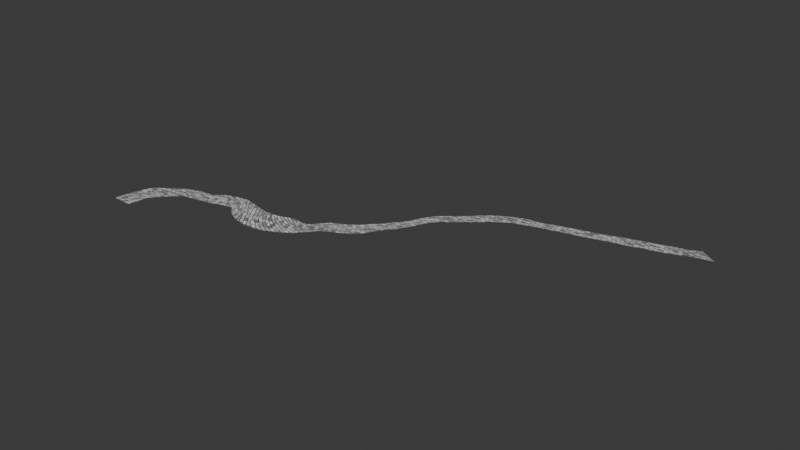 # Source: river2_dev.blend  (saved by Blender 4.5.91; exported with 4.5.12 LTS)
import bpy
from mathutils import Matrix  # noqa: F401  (used for matrix-valued properties, if any)

bpy.ops.wm.read_factory_settings(use_empty=True)
scene = bpy.context.scene
scene.name = 'Scene'

# ---- collections
col_collection = bpy.data.collections.new('Collection'); scene.collection.children.link(col_collection)

# ---- materials (node trees are filled in below, after node groups)
mat_material_001 = bpy.data.materials.new('Material.001')

# ---- material node trees
mat_material_001.use_nodes = True; mat_material_001.node_tree.nodes.clear()
_N = mat_material_001.node_tree.nodes; _L = mat_material_001.node_tree.links
n0 = _N.new('ShaderNodeBsdfPrincipled'); n0.name = 'Principled BSDF'; n0.location = (-200, 100)
n1 = _N.new('ShaderNodeOutputMaterial'); n1.name = 'Material Output'; n1.location = (200, 100)
n2 = _N.new('ShaderNodeTexBrick'); n2.name = 'Brick Texture'; n2.location = (-566, 156)
n3 = _N.new('ShaderNodeTexCoord'); n3.name = 'Texture Coordinate'; n3.location = (-909, 101)
_L.new(n0.outputs[0], n1.inputs[0])
_L.new(n2.outputs[0], n0.inputs[0])
_L.new(n3.outputs[2], n2.inputs[0])
n1.is_active_output = True

# ---- world
world_world = bpy.data.worlds.new('World'); scene.world = world_world
world_world.use_nodes = True; world_world.node_tree.nodes.clear()
_N = world_world.node_tree.nodes; _L = world_world.node_tree.links
n0 = _N.new('ShaderNodeOutputWorld'); n0.name = 'World Output'; n0.location = (200, 100)
n1 = _N.new('ShaderNodeBackground'); n1.name = 'Background'; n1.location = (-200, 100)
n1.inputs[0].default_value = (0.05088, 0.05088, 0.05088, 1.0)
_L.new(n1.outputs[0], n0.inputs[0])
n0.is_active_output = True
world_world.color = (0.05088, 0.05088, 0.05088)
world_world.sun_shadow_jitter_overblur = 0.0

# ---- meshes
me_plane_001 = bpy.data.meshes.new('Plane.001')
me_plane_001.from_pydata([(-3.623, 116.1, -1.434e-05), (-7.09, 113.9, -1.411e-05), (3.274, 1.282, 1.554e-07), (1.235, -2.748, 2.614e-07), (-0.4964, 3.701, 1.087e-07), (-2.551, -0.09405, 2.092e-07), (-1.412, 5.68, 8.991e-08), (-5.121, 2.52, 2.642e-07), (-2.506, 8.448, 2.871e-08), (-5.983, 6.676, 1.538e-07), (-3.272, 10.32, 1.892e-08), (-6.563, 9.946, 5.875e-08), (-6.488, 12.59, 3.688e-08), (-2.698, 12.17, 9.61e-09), (-2.015, 14.99, -3.066e-07), (-5.286, 15.71, -1.828e-07), (-1.652, 17.28, -4.506e-07), (-5.815, 18.28, -4.655e-07), (-1.398, 20.08, -6.264e-07), (-5.735, 20.95, -7.237e-07), (-0.8054, 22.02, -7.649e-07), (-4.943, 23.89, -9.363e-07), (1.797, 23.2, -8.565e-07), (-2.888, 26.68, -1.128e-06), (3.521, 24.55, -9.449e-07), (-0.9301, 29.31, -1.365e-06), (5.46, 27.05, -1.132e-06), (-0.3362, 30.86, -1.492e-06), (0.0143, 31.76, -1.569e-06), (6.374, 29.5, -1.333e-06), (6.772, 31.68, -1.52e-06), (0.231, 32.98, -1.672e-06), (6.75, 33.54, -1.691e-06), (0.2975, 34.5, -1.803e-06), (6.783, 35.72, -1.852e-06), (0.5946, 36.12, -1.919e-06), (6.303, 37.63, -2.026e-06), (1.42, 37.5, -2.012e-06), (5.621, 39.25, -2.216e-06), (1.983, 38.91, -2.131e-06), (5.091, 40.55, -2.194e-06), (1.902, 40.0, -2.266e-06), (4.258, 41.99, -2.387e-06), (1.073, 41.39, -2.389e-06), (0.2749, 43.14, -2.509e-06), (3.94, 43.88, -2.565e-06), (3.96, 46.03, -2.698e-06), (0.1781, 45.73, -2.669e-06), (3.644, 48.02, -2.861e-06), (-0.04172, 47.47, -2.801e-06), (-0.4153, 49.18, -2.984e-06), (3.018, 50.47, -3.1e-06), (-1.302, 51.07, -3.225e-06), (1.438, 52.67, -3.401e-06), (-2.027, 53.12, -3.422e-06), (0.3045, 54.5, -3.6e-06), (-2.982, 54.83, -3.6e-06), (-0.5195, 56.48, -3.793e-06), (-3.94, 56.71, -3.791e-06), (-1.876, 58.19, -3.99e-06), (-4.828, 58.31, -3.977e-06), (-2.901, 59.59, -4.123e-06), (-6.198, 59.63, -4.251e-06), (-4.123, 60.87, -4.32e-06), (-5.175, 62.54, -4.761e-06), (-7.372, 61.42, -4.715e-06), (-8.226, 63.07, -5.086e-06), (-5.841, 63.86, -5.059e-06), (-8.853, 65.28, -5.569e-06), (-6.275, 65.94, -5.545e-06), (-9.361, 67.39, -5.956e-06), (-6.897, 68.32, -5.961e-06), (-9.993, 69.19, -6.241e-06), (-7.388, 70.19, -6.285e-06), (-8.004, 71.97, -6.564e-06), (-10.83, 71.29, -6.565e-06), (-8.457, 73.45, -6.857e-06), (-11.27, 73.01, -6.911e-06), (-11.54, 74.68, -7.262e-06), (-8.746, 75.01, -7.183e-06), (-9.03, 76.5, -7.475e-06), (-11.7, 76.88, -7.705e-06), (-11.68, 78.42, -7.933e-06), (-9.09, 78.06, -7.698e-06), (-11.47, 80.37, -8.235e-06), (-8.836, 79.88, -7.986e-06), (-10.56, 83.53, -8.805e-06), (-8.534, 82.85, -8.424e-06), (-10.5, 85.44, -9.12e-06), (-8.266, 84.76, -8.779e-06), (-7.685, 87.18, -9.211e-06), (-10.13, 88.09, -9.581e-06), (-6.741, 93.57, -1.039e-05), (-9.208, 93.86, -1.059e-05), (-8.857, 98.12, -1.134e-05), (-5.949, 98.27, -1.121e-05), (-5.367, 101.3, -1.174e-05), (-8.306, 102.0, -1.201e-05), (-8.027, 103.5, -1.228e-05), (-5.183, 103.1, -1.205e-05), (-7.806, 105.8, -1.268e-05), (-4.767, 105.5, -1.247e-05), (-7.45, 108.4, -1.313e-05), (-4.496, 108.6, -1.301e-05), (-6.925, 111.2, -1.363e-05), (-4.465, 111.1, -1.346e-05)], [], [(3, 2, 4, 5), (5, 4, 6, 7), (7, 6, 8, 9), (9, 8, 10, 11), (11, 10, 13, 12), (12, 13, 14, 15), (15, 14, 16, 17), (17, 16, 18, 19), (19, 18, 20, 21), (21, 20, 22, 23), (23, 22, 24, 25), (25, 24, 26, 27), (27, 26, 29, 28), (28, 29, 30, 31), (31, 30, 32, 33), (33, 32, 34, 35), (35, 34, 36, 37), (37, 36, 38, 39), (39, 38, 40, 41), (41, 40, 42, 43), (43, 42, 45, 44), (44, 45, 46, 47), (47, 46, 48, 49), (49, 48, 51, 50), (50, 51, 53, 52), (52, 53, 55, 54), (54, 55, 57, 56), (56, 57, 59, 58), (58, 59, 61, 60), (60, 61, 63, 62), (62, 63, 64, 65), (65, 64, 67, 66), (66, 67, 69, 68), (68, 69, 71, 70), (70, 71, 73, 72), (72, 73, 74, 75), (75, 74, 76, 77), (77, 76, 79, 78), (78, 79, 80, 81), (81, 80, 83, 82), (82, 83, 85, 84), (84, 85, 87, 86), (86, 87, 89, 88), (88, 89, 90, 91), (91, 90, 92, 93), (93, 92, 95, 94), (94, 95, 96, 97), (97, 96, 99, 98), (98, 99, 101, 100), (100, 101, 103, 102), (102, 103, 105, 104), (104, 105, 0, 1)])
me_plane_001.polygons.foreach_set('use_smooth', [True] * 52)
_uv = me_plane_001.uv_layers.new(name='UVMap')
_uv.uv.foreach_set('vector', [4.236, 3.845, 3.873, 4.203, 3.622, 3.949, 3.985, 3.591, 3.985, 3.591, 3.622, 3.949, 3.462, 3.787, 3.826, 3.429, 3.826, 3.429, 3.462, 3.787, 3.264, 3.586, 3.627, 3.228, 3.627, 3.228, 3.264, 3.586, 3.116, 3.436, 3.48, 3.078, 3.48, 3.078, 3.116, 3.436, 2.99, 3.309, 3.354, 2.95, 3.354, 2.95, 2.99, 3.309, 2.818, 3.134, 3.182, 2.776, 3.182, 2.776, 2.818, 3.134, 2.682, 2.996, 3.046, 2.638, 3.046, 2.638, 2.682, 2.996, 2.531, 2.843, 2.895, 2.484, 2.895, 2.484, 2.531, 2.843, 2.391, 2.701, 2.755, 2.343, 2.755, 2.343, 2.391, 2.701, 2.219, 2.527, 2.583, 2.168, 2.583, 2.168, 2.219, 2.527, 2.069, 2.374, 2.432, 2.016, 2.432, 2.016, 2.069, 2.374, 1.936, 2.239, 2.299, 1.881, 2.299, 1.881, 1.936, 2.239, 1.837, 2.139, 2.201, 1.781, 2.201, 1.781, 1.837, 2.139, 1.742, 2.043, 2.106, 1.684, 2.106, 1.684, 1.742, 2.043, 1.649, 1.948, 2.013, 1.59, 2.013, 1.59, 1.649, 1.948, 1.544, 1.841, 1.907, 1.483, 1.907, 1.483, 1.544, 1.841, 1.445, 1.741, 1.809, 1.383, 1.809, 1.383, 1.445, 1.741, 1.355, 1.65, 1.719, 1.292, 1.719, 1.292, 1.355, 1.65, 1.286, 1.58, 1.649, 1.221, 1.649, 1.221, 1.286, 1.58, 1.196, 1.488, 1.559, 1.13, 1.559, 1.13, 1.196, 1.488, 1.09, 1.381, 1.453, 1.023, 1.453, 1.023, 1.09, 1.381, 0.9593, 1.249, 1.323, 0.8902, 1.323, 0.8902, 0.9593, 1.249, 0.8553, 1.143, 1.219, 0.7849, 1.219, 0.7849, 0.8553, 1.143, 0.7377, 1.024, 1.101, 0.6656, 1.101, 0.6656, 0.7377, 1.024, 0.6056, 0.89, 0.9691, 0.5316, 0.9691, 0.5316, 0.6056, 0.89, 0.4863, 0.7689, 0.8497, 0.4106, 0.8497, 0.4106, 0.4863, 0.7689, 0.3731, 0.6542, 0.7365, 0.2958, 0.7365, 0.2958, 0.3731, 0.6542, 0.255, 0.5344, 0.6185, 0.1761, 0.6185, 0.1761, 0.255, 0.5344, 0.1567, 0.4347, 0.5201, 0.07634, 0.5201, 0.07634, 0.1567, 0.4347, 0.05565, 0.3322, 0.4191, -0.02614, 0.4191, -0.02614, 0.05565, 0.3322, -0.05742, 0.2176, 0.306, -0.1408, 0.306, -0.1408, -0.05742, 0.2176, -0.1496, 0.1241, 0.2139, -0.2343, 0.2139, -0.2343, -0.1496, 0.1241, -0.2713, 0.0006718, 0.09215, -0.3577, 0.09215, -0.3577, -0.2713, 0.0006718, -0.3987, -0.1286, -0.03527, -0.4869, -0.03527, -0.4869, -0.3987, -0.1286, -0.5044, -0.2357, -0.141, -0.5941, -0.141, -0.5941, -0.5044, -0.2357, -0.6187, -0.3517, -0.2553, -0.71, -0.2553, -0.71, -0.6187, -0.3517, -0.7103, -0.4445, -0.3468, -0.8029, -0.3468, -0.8029, -0.7103, -0.4445, -0.8005, -0.536, -0.437, -0.8944, -0.437, -0.8944, -0.8005, -0.536, -0.9029, -0.6399, -0.5395, -0.9983, -0.5395, -0.9983, -0.9029, -0.6399, -0.9883, -0.7265, -0.6248, -1.085, -0.6248, -1.085, -0.9883, -0.7265, -1.093, -0.8326, -0.7295, -1.191, -0.7295, -1.191, -1.093, -0.8326, -1.266, -1.008, -0.9026, -1.367, -0.9026, -1.367, -1.266, -1.008, -1.372, -1.116, -1.008, -1.474, -1.008, -1.474, -1.372, -1.116, -1.514, -1.26, -1.151, -1.618, -1.151, -1.618, -1.514, -1.26, -1.853, -1.603, -1.489, -1.962, -1.489, -1.962, -1.853, -1.603, -2.102, -1.856, -1.739, -2.214, -1.739, -2.214, -2.102, -1.856, -2.294, -2.051, -1.931, -2.409, -1.931, -2.409, -2.294, -2.051, -2.386, -2.144, -2.022, -2.502, -2.022, -2.502, -2.386, -2.144, -2.516, -2.276, -2.153, -2.634, -2.153, -2.634, -2.516, -2.276, -2.674, -2.436, -2.311, -2.795, -2.311, -2.795, -2.674, -2.436, -2.823, -2.587, -2.46, -2.946, -2.46, -2.946, -2.823, -2.587, -3.039, -2.806, -2.675, -3.164])
me_plane_001.materials.append(mat_material_001)
me_plane_001.update()
me_plane_001.normals_split_custom_set([tuple(v) for v in zip(*[iter([3.429e-09, 2.461e-08, 1.0, 3.429e-09, 2.461e-08, 1.0, 1.919e-08, 1.875e-08, 1.0, 1.48e-08, 2.038e-08, 1.0, 1.48e-08, 2.038e-08, 1.0, 1.919e-08, 1.875e-08, 1.0, 2.439e-08, 2.418e-08, 1.0, 2.602e-08, 2.137e-08, 1.0, 2.602e-08, 2.137e-08, 1.0, 2.439e-08, 2.418e-08, 1.0, 1.848e-08, 2.75e-08, 1.0, 1.897e-08, 2.82e-08, 1.0, 1.897e-08, 2.82e-08, 1.0, 1.848e-08, 2.75e-08, 1.0, 1.29e-08, 1.48e-08, 1.0, 1.312e-08, 1.54e-08, 1.0, 1.312e-08, 1.54e-08, 1.0, 1.29e-08, 1.48e-08, 1.0, 2.311e-08, 4.625e-08, 1.0, 2.106e-08, 4.012e-08, 1.0, 2.106e-08, 4.012e-08, 1.0, 2.311e-08, 4.625e-08, 1.0, 3.465e-08, 8.413e-08, 1.0, 3.469e-08, 8.454e-08, 1.0, 3.469e-08, 8.454e-08, 1.0, 3.465e-08, 8.413e-08, 1.0, 2.073e-08, 8.441e-08, 1.0, 1.618e-08, 8.294e-08, 1.0, 1.618e-08, 8.294e-08, 1.0, 2.073e-08, 8.441e-08, 1.0, -1.856e-09, 7.66e-08, 1.0, -2.069e-09, 7.651e-08, 1.0, -2.069e-09, 7.651e-08, 1.0, -1.856e-09, 7.66e-08, 1.0, -5.609e-09, 7.53e-08, 1.0, -5.927e-09, 7.514e-08, 1.0, -5.927e-09, 7.514e-08, 1.0, -5.609e-09, 7.53e-08, 1.0, -2.125e-09, 8.03e-08, 1.0, -2.514e-09, 7.943e-08, 1.0, -2.514e-09, 7.943e-08, 1.0, -2.125e-09, 8.03e-08, 1.0, -4.172e-09, 8.244e-08, 1.0, -4.848e-09, 8.238e-08, 1.0, -4.848e-09, 8.238e-08, 1.0, -4.172e-09, 8.244e-08, 1.0, -6.946e-09, 8.372e-08, 1.0, -6.844e-09, 8.403e-08, 1.0, -6.844e-09, 8.403e-08, 1.0, -6.946e-09, 8.372e-08, 1.0, -6.35e-09, 8.588e-08, 1.0, -6.347e-09, 8.592e-08, 1.0, -6.347e-09, 8.592e-08, 1.0, -6.35e-09, 8.588e-08, 1.0, -5.633e-09, 8.787e-08, 1.0, -5.538e-09, 8.807e-08, 1.0, -5.538e-09, 8.807e-08, 1.0, -5.633e-09, 8.787e-08, 1.0, -5.507e-09, 8.223e-08, 1.0, -5.593e-09, 8.129e-08, 1.0, -5.593e-09, 8.129e-08, 1.0, -5.507e-09, 8.223e-08, 1.0, -4.781e-09, 7.694e-08, 1.0, -4.935e-09, 7.658e-08, 1.0, -4.935e-09, 7.658e-08, 1.0, -4.781e-09, 7.694e-08, 1.0, 7.691e-10, 8.987e-08, 1.0, 3.442e-10, 8.888e-08, 1.0, 3.442e-10, 8.888e-08, 1.0, 7.691e-10, 8.987e-08, 1.0, 2.047e-09, 7.954e-08, 1.0, 1.774e-09, 7.802e-08, 1.0, 1.774e-09, 7.802e-08, 1.0, 2.047e-09, 7.954e-08, 1.0, -1.39e-08, 6.594e-08, 1.0, -1.718e-08, 7.247e-08, 1.0, -1.718e-08, 7.247e-08, 1.0, -1.39e-08, 6.594e-08, 1.0, -1.903e-08, 8.801e-08, 1.0, -1.6e-08, 8.575e-08, 1.0, -1.6e-08, 8.575e-08, 1.0, -1.903e-08, 8.801e-08, 1.0, -1.994e-09, 6.997e-08, 1.0, -2.249e-09, 7.041e-08, 1.0, -2.249e-09, 7.041e-08, 1.0, -1.994e-09, 6.997e-08, 1.0, 2.884e-09, 7.068e-08, 1.0, 2.884e-09, 7.067e-08, 1.0, 2.884e-09, 7.067e-08, 1.0, 2.884e-09, 7.068e-08, 1.0, 7.718e-10, 9.006e-08, 1.0, 6.621e-10, 9.059e-08, 1.0, 6.621e-10, 9.059e-08, 1.0, 7.718e-10, 9.006e-08, 1.0, -6.295e-09, 1.127e-07, 1.0, -6.477e-09, 1.131e-07, 1.0, -6.477e-09, 1.131e-07, 1.0, -6.295e-09, 1.127e-07, 1.0, -2.256e-09, 1.159e-07, 1.0, -2.787e-09, 1.164e-07, 1.0, -2.787e-09, 1.164e-07, 1.0, -2.256e-09, 1.159e-07, 1.0, 9.358e-09, 1.057e-07, 1.0, 9.208e-09, 1.057e-07, 1.0, 9.208e-09, 1.057e-07, 1.0, 9.358e-09, 1.057e-07, 1.0, 9.433e-09, 1.098e-07, 1.0, 9.571e-09, 1.094e-07, 1.0, 9.571e-09, 1.094e-07, 1.0, 9.433e-09, 1.098e-07, 1.0, 8.653e-09, 1.126e-07, 1.0, 8.62e-09, 1.127e-07, 1.0, 8.62e-09, 1.127e-07, 1.0, 8.653e-09, 1.126e-07, 1.0, -1.227e-08, 1.268e-07, 1.0, -1.49e-08, 1.286e-07, 1.0, -1.49e-08, 1.286e-07, 1.0, -1.227e-08, 1.268e-07, 1.0, -6.023e-08, 1.731e-07, 1.0, -6.477e-08, 1.787e-07, 1.0, -6.477e-08, 1.787e-07, 1.0, -6.023e-08, 1.731e-07, 1.0, -8.066e-08, 1.968e-07, 1.0, -8.023e-08, 1.962e-07, 1.0, -8.023e-08, 1.962e-07, 1.0, -8.066e-08, 1.968e-07, 1.0, -7.257e-08, 1.974e-07, 1.0, -7.251e-08, 1.979e-07, 1.0, -7.251e-08, 1.979e-07, 1.0, -7.257e-08, 1.974e-07, 1.0, -6.336e-08, 1.864e-07, 1.0, -6.344e-08, 1.866e-07, 1.0, -6.344e-08, 1.866e-07, 1.0, -6.336e-08, 1.864e-07, 1.0, -5.146e-08, 1.577e-07, 1.0, -5.19e-08, 1.585e-07, 1.0, -5.19e-08, 1.585e-07, 1.0, -5.146e-08, 1.577e-07, 1.0, -4.155e-08, 1.462e-07, 1.0, -4.186e-08, 1.464e-07, 1.0, -4.186e-08, 1.464e-07, 1.0, -4.155e-08, 1.462e-07, 1.0, -4.12e-08, 1.63e-07, 1.0, -4.177e-08, 1.653e-07, 1.0, -4.177e-08, 1.653e-07, 1.0, -4.12e-08, 1.63e-07, 1.0, -4.929e-08, 1.935e-07, 1.0, -4.949e-08, 1.941e-07, 1.0, -4.949e-08, 1.941e-07, 1.0, -4.929e-08, 1.935e-07, 1.0, -5.341e-08, 1.969e-07, 1.0, -5.348e-08, 1.967e-07, 1.0, -5.348e-08, 1.967e-07, 1.0, -5.341e-08, 1.969e-07, 1.0, -6.069e-08, 1.722e-07, 1.0, -6.241e-08, 1.659e-07, 1.0, -6.241e-08, 1.659e-07, 1.0, -6.069e-08, 1.722e-07, 1.0, -6.716e-08, 1.542e-07, 1.0, -6.705e-08, 1.552e-07, 1.0, -6.705e-08, 1.552e-07, 1.0, -6.716e-08, 1.542e-07, 1.0, -7.727e-08, 1.729e-07, 1.0, -7.766e-08, 1.732e-07, 1.0, -7.766e-08, 1.732e-07, 1.0, -7.727e-08, 1.729e-07, 1.0, -9.838e-08, 1.833e-07, 1.0, -1.007e-07, 1.836e-07, 1.0, -1.007e-07, 1.836e-07, 1.0, -9.838e-08, 1.833e-07, 1.0, -9.899e-08, 1.886e-07, 1.0, -9.659e-08, 1.893e-07, 1.0, -9.659e-08, 1.893e-07, 1.0, -9.899e-08, 1.886e-07, 1.0, -7.887e-08, 1.915e-07, 1.0, -7.68e-08, 1.913e-07, 1.0, -7.68e-08, 1.913e-07, 1.0, -7.887e-08, 1.915e-07, 1.0, -6.25e-08, 1.862e-07, 1.0, -6.271e-08, 1.863e-07, 1.0, -6.271e-08, 1.863e-07, 1.0, -6.25e-08, 1.862e-07, 1.0, -5.36e-08, 1.828e-07, 1.0, -5.412e-08, 1.827e-07, 1.0, -5.412e-08, 1.827e-07, 1.0, -5.36e-08, 1.828e-07, 1.0, -5.182e-08, 1.827e-07, 1.0, -5.182e-08, 1.826e-07, 1.0, -5.182e-08, 1.826e-07, 1.0, -5.182e-08, 1.827e-07, 1.0, -5.166e-08, 1.821e-07, 1.0, -5.166e-08, 1.821e-07, 1.0, -5.166e-08, 1.821e-07, 1.0, -5.166e-08, 1.821e-07, 1.0, -5.146e-08, 1.814e-07, 1.0, -5.146e-08, 1.815e-07, 1.0, -5.146e-08, 1.815e-07, 1.0, -5.146e-08, 1.814e-07, 1.0, -5.373e-08, 1.81e-07, 1.0, -5.323e-08, 1.81e-07, 1.0, -5.323e-08, 1.81e-07, 1.0, -5.373e-08, 1.81e-07, 1.0, -5.44e-08, 1.807e-07, 1.0, -5.443e-08, 1.807e-07, 1.0, -5.443e-08, 1.807e-07, 1.0, -5.44e-08, 1.807e-07, 1.0, -5.314e-08, 1.802e-07, 1.0, -5.314e-08, 1.802e-07, 1.0])] * 3)])

# ---- objects
ob_plane = bpy.data.objects.new('Plane', me_plane_001)

# ---- transforms, parenting, visibility, modifiers, constraints
ob_plane.location = (-0.1591, 0.06025, 0.1465)
ob_plane.rotation_euler = (7.55e-08, 9.731e-16, -1.146)
ob_plane.color = (0.8, 0.8, 0.8, 1.0)

# ---- collection membership
col_collection.objects.link(ob_plane)

# ---- scene / render settings (as saved in the file)
scene.frame_start = 1; scene.frame_end = 250; scene.frame_set(1)
scene.render.engine = 'BLENDER_EEVEE_NEXT'
bpy.context.view_layer.update()

# ---- added for rendering (the .blend has no active camera and no usable light): camera, sun
cam_auto = bpy.data.cameras.new('AutoCamera')
cam_auto.lens = 50.0
cam_auto.sensor_width = 36.0
cam_auto.clip_end = 2164.66
ob_auto_camera = bpy.data.objects.new('AutoCamera', cam_auto)
scene.collection.objects.link(ob_auto_camera)
ob_auto_camera.location = (173.831, -122.362, 98.8211)
ob_auto_camera.rotation_euler = (1.09748, -7.21219e-08, 0.694738)
scene.camera = ob_auto_camera
light_auto_sun = bpy.data.lights.new('AutoSun', 'SUN')
light_auto_sun.energy = 3.0
light_auto_sun.angle = 0.0523599
ob_auto_sun = bpy.data.objects.new('AutoSun', light_auto_sun)
scene.collection.objects.link(ob_auto_sun)
ob_auto_sun.rotation_euler = (0.872665, 0.174533, 0.523599)
bpy.context.view_layer.update()
